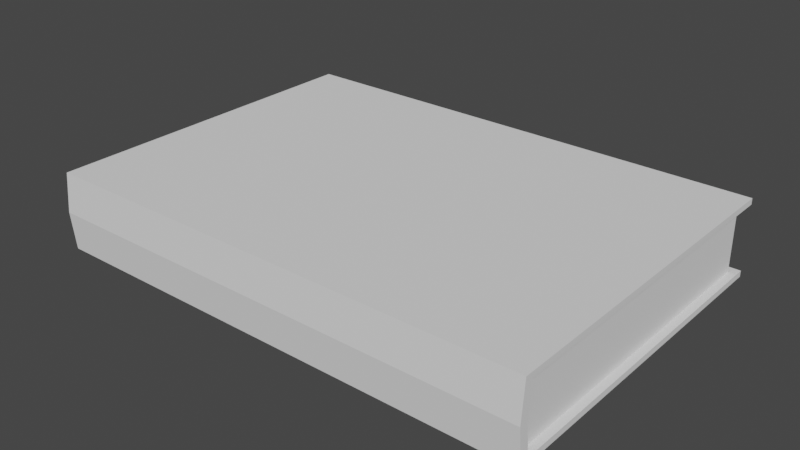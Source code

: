 # Source: Book.blend  (saved by Blender 2.92.15; exported with 4.5.12 LTS)
import bpy
from mathutils import Matrix  # noqa: F401  (used for matrix-valued properties, if any)

bpy.ops.wm.read_factory_settings(use_empty=True)
scene = bpy.context.scene
scene.name = 'Scene'

# ---- collections
col_collection = bpy.data.collections.new('Collection'); scene.collection.children.link(col_collection)

# ---- world
world_world = bpy.data.worlds.new('World'); scene.world = world_world
world_world.use_nodes = True; world_world.node_tree.nodes.clear()
_N = world_world.node_tree.nodes; _L = world_world.node_tree.links
n0 = _N.new('ShaderNodeOutputWorld'); n0.name = 'World Output'; n0.location = (300, 300)
n1 = _N.new('ShaderNodeBackground'); n1.name = 'Background'; n1.location = (10, 300)
n1.inputs[0].default_value = (0.05088, 0.05088, 0.05088, 1.0)
_L.new(n1.outputs[0], n0.inputs[0])
n0.is_active_output = True
world_world.color = (0.05088, 0.05088, 0.05088)
world_world.use_sun_shadow = False
world_world.sun_shadow_jitter_overblur = 0.0

# ---- meshes
me_cube_001 = bpy.data.meshes.new('Cube.001')
me_cube_001.from_pydata([(-1.0, -0.9133, -0.1316), (-1.0, -0.9133, 0.1316), (-1.0, 1.0, -0.1316), (-1.0, 1.0, 0.1316), (1.0, -0.9133, -0.1316), (1.0, -0.9133, 0.1316), (1.0, 1.0, -0.1316), (1.0, 1.0, 0.1316), (-1.0, -0.9332, 0.0), (-1.0, 1.0, 0.0), (1.0, 1.0, 0.0), (1.0, -0.9332, 0.0)], [], [(8, 1, 3, 9), (9, 3, 7, 10), (10, 7, 5, 11), (11, 5, 1, 8), (2, 6, 4, 0), (7, 3, 1, 5), (4, 11, 8, 0), (6, 10, 11, 4), (2, 9, 10, 6), (0, 8, 9, 2)])
_uv = me_cube_001.uv_layers.new(name='UVMap')
_uv.uv.foreach_set('vector', [0.5, 0.0, 0.625, 0.0, 0.625, 0.25, 0.5, 0.25, 0.5, 0.25, 0.625, 0.25, 0.625, 0.5, 0.5, 0.5, 0.5, 0.5, 0.625, 0.5, 0.625, 0.75, 0.5, 0.75, 0.5, 0.75, 0.625, 0.75, 0.625, 1.0, 0.5, 1.0, 0.125, 0.5, 0.375, 0.5, 0.375, 0.75, 0.125, 0.75, 0.625, 0.5, 0.875, 0.5, 0.875, 0.75, 0.625, 0.75, 0.375, 0.75, 0.5, 0.75, 0.5, 1.0, 0.375, 1.0, 0.375, 0.5, 0.5, 0.5, 0.5, 0.75, 0.375, 0.75, 0.375, 0.25, 0.5, 0.25, 0.5, 0.5, 0.375, 0.5, 0.375, 0.0, 0.5, 0.0, 0.5, 0.25, 0.375, 0.25])
me_cube_001.use_remesh_fix_poles = True
me_cube_001.use_remesh_preserve_attributes = False
me_cube_001.use_mirror_vertex_groups = False
me_cube_001.update()
me_cube_002 = bpy.data.meshes.new('Cube.002')
me_cube_002.from_pydata([(-1.0, -0.8661, -0.1111), (-1.0, -0.8661, 0.1111), (-1.0, 1.0, -0.1111), (-1.0, 1.0, 0.1111), (1.0, -0.8661, -0.1111), (1.0, -0.8661, 0.1111), (1.0, 1.0, -0.1111), (1.0, 1.0, 0.1111), (-1.0, -0.885, 0.0), (1.0, -0.885, 0.0), (-1.0, -0.9133, -0.1316), (-1.0, -0.9133, 0.1316), (-1.0, 1.0, -0.1316), (-1.0, 1.0, 0.1316), (1.0, -0.9133, -0.1316), (1.0, -0.9133, 0.1316), (1.0, 1.0, -0.1316), (1.0, 1.0, 0.1316), (-1.0, -0.9332, 0.0), (1.0, -0.9332, 0.0)], [], [(19, 15, 11, 18), (12, 16, 14, 10), (17, 13, 11, 15), (14, 19, 18, 10), (1, 5, 9, 8), (0, 4, 6, 2), (5, 1, 3, 7), (0, 8, 9, 4), (7, 3, 13, 17), (2, 6, 16, 12), (6, 4, 14, 16), (5, 7, 17, 15), (0, 2, 12, 10), (3, 1, 11, 13), (1, 8, 18, 11), (8, 0, 10, 18), (9, 5, 15, 19), (4, 9, 19, 14)])
_uv = me_cube_002.uv_layers.new(name='UVMap')
_uv.uv.foreach_set('vector', [0.5, 0.75, 0.625, 0.75, 0.625, 1.0, 0.5, 1.0, 0.125, 0.5, 0.375, 0.5, 0.375, 0.75, 0.125, 0.75, 0.625, 0.5, 0.875, 0.5, 0.875, 0.75, 0.625, 0.75, 0.375, 0.75, 0.5, 0.75, 0.5, 1.0, 0.375, 1.0, 0.625, 1.0, 0.625, 0.75, 0.5, 0.75, 0.5, 1.0, 0.125, 0.75, 0.375, 0.75, 0.375, 0.5, 0.125, 0.5, 0.625, 0.75, 0.875, 0.75, 0.875, 0.5, 0.625, 0.5, 0.375, 1.0, 0.5, 1.0, 0.5, 0.75, 0.375, 0.75, 0.625, 0.5, 0.875, 0.5, 0.875, 0.5, 0.625, 0.5, 0.125, 0.5, 0.375, 0.5, 0.375, 0.5, 0.125, 0.5, 0.375, 0.5, 0.375, 0.75, 0.375, 0.75, 0.375, 0.5, 0.625, 0.75, 0.625, 0.5, 0.625, 0.5, 0.625, 0.75, 0.125, 0.75, 0.125, 0.5, 0.125, 0.5, 0.125, 0.75, 0.875, 0.5, 0.875, 0.75, 0.875, 0.75, 0.875, 0.5, 0.875, 0.75, 0.5, 1.0, 0.5, 1.0, 0.875, 0.75, 0.5, 1.0, 0.125, 0.75, 0.375, 1.0, 0.5, 1.0, 0.5, 0.75, 0.625, 0.75, 0.625, 0.75, 0.5, 0.75, 0.375, 0.75, 0.5, 0.75, 0.5, 0.75, 0.375, 0.75])
me_cube_002.use_remesh_fix_poles = True
me_cube_002.use_remesh_preserve_attributes = False
me_cube_002.use_mirror_vertex_groups = False
me_cube_002.update()

# ---- objects
ob_pages = bpy.data.objects.new('Pages', me_cube_001)
ob_cover = bpy.data.objects.new('Cover', me_cube_002)

# ---- transforms, parenting, visibility, modifiers, constraints
ob_pages.location = (0.0, 0.0, 0.0)
ob_pages.scale = (0.9683, 0.6881, 1.0)
ob_pages.lineart.crease_threshold = 0.0
ob_cover.location = (0.0, 0.0, 0.0)
ob_cover.scale = (1.0, 0.7256, 1.184)
ob_cover.lineart.crease_threshold = 0.0

# ---- collection membership
col_collection.objects.link(ob_pages)
col_collection.objects.link(ob_cover)

# ---- scene / render settings (as saved in the file)
scene.frame_start = 1; scene.frame_end = 250; scene.frame_set(1)
scene.render.engine = 'BLENDER_EEVEE_NEXT'
scene.cycles.use_denoising = False
scene.cycles.samples = 128
scene.cycles.sampling_pattern = 'TABULATED_SOBOL'
scene.cycles.use_adaptive_sampling = False
scene.cycles.use_light_tree = False
scene.view_settings.view_transform = 'Filmic'
bpy.context.view_layer.update()

# ---- added for rendering (the .blend has no active camera and no usable light): camera, sun
cam_auto = bpy.data.cameras.new('AutoCamera')
cam_auto.lens = 50.0
cam_auto.sensor_width = 36.0
cam_auto.clip_end = 1000.0
ob_auto_camera = bpy.data.objects.new('AutoCamera', cam_auto)
scene.collection.objects.link(ob_auto_camera)
ob_auto_camera.location = (2.27858, -2.71007, 1.82286)
ob_auto_camera.rotation_euler = (1.09748, -7.21219e-08, 0.694738)
scene.camera = ob_auto_camera
light_auto_sun = bpy.data.lights.new('AutoSun', 'SUN')
light_auto_sun.energy = 3.0
light_auto_sun.angle = 0.0523599
ob_auto_sun = bpy.data.objects.new('AutoSun', light_auto_sun)
scene.collection.objects.link(ob_auto_sun)
ob_auto_sun.rotation_euler = (0.872665, 0.174533, 0.523599)
bpy.context.view_layer.update()
